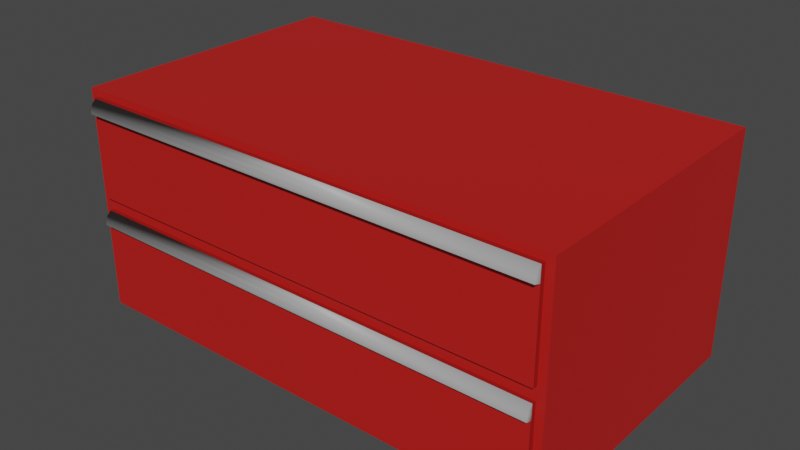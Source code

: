 # Source: Tool_Box.blend  (saved by Blender 3.1.7; exported with 4.5.12 LTS)
import bpy
from mathutils import Matrix  # noqa: F401  (used for matrix-valued properties, if any)

bpy.ops.wm.read_factory_settings(use_empty=True)
scene = bpy.context.scene
scene.name = 'Scene'

# ---- collections
col_collection = bpy.data.collections.new('Collection'); scene.collection.children.link(col_collection)

# ---- materials (node trees are filled in below, after node groups)
mat_material_004 = bpy.data.materials.new('Material.004')
mat_material_004.use_transparent_shadow = False
mat_material_005 = bpy.data.materials.new('Material.005')
mat_material_005.use_transparent_shadow = False
mat_material_006 = bpy.data.materials.new('Material.006')
mat_material_006.use_transparent_shadow = False
mat_material_007 = bpy.data.materials.new('Material.007')
mat_material_007.use_transparent_shadow = False

# ---- material node trees
mat_material_004.use_nodes = True; mat_material_004.node_tree.nodes.clear()
_N = mat_material_004.node_tree.nodes; _L = mat_material_004.node_tree.links
n0 = _N.new('ShaderNodeBsdfPrincipled'); n0.name = 'Principled BSDF'; n0.location = (10, 300)
n0.distribution = 'GGX'
n0.subsurface_method = 'RANDOM_WALK_SKIN'
n0.inputs[0].default_value = (0.5149, 0.01161, 0.009134, 1.0)
n0.inputs[3].default_value = 1.45
n0.inputs[27].default_value = (0.0, 0.0, 0.0, 1.0)
n0.inputs[28].default_value = 1.0
n1 = _N.new('ShaderNodeOutputMaterial'); n1.name = 'Material Output'; n1.location = (300, 300)
_L.new(n0.outputs[0], n1.inputs[0])
n1.is_active_output = True
mat_material_005.use_nodes = True; mat_material_005.node_tree.nodes.clear()
_N = mat_material_005.node_tree.nodes; _L = mat_material_005.node_tree.links
n0 = _N.new('ShaderNodeBsdfPrincipled'); n0.name = 'Principled BSDF'; n0.location = (10, 300)
n0.distribution = 'GGX'
n0.subsurface_method = 'RANDOM_WALK_SKIN'
n0.inputs[0].default_value = (0.3864, 0.3864, 0.3864, 1.0)
n0.inputs[3].default_value = 1.45
n0.inputs[27].default_value = (0.0, 0.0, 0.0, 1.0)
n0.inputs[28].default_value = 1.0
n1 = _N.new('ShaderNodeOutputMaterial'); n1.name = 'Material Output'; n1.location = (300, 300)
_L.new(n0.outputs[0], n1.inputs[0])
n1.is_active_output = True
mat_material_006.use_nodes = True; mat_material_006.node_tree.nodes.clear()
_N = mat_material_006.node_tree.nodes; _L = mat_material_006.node_tree.links
n0 = _N.new('ShaderNodeBsdfPrincipled'); n0.name = 'Principled BSDF'; n0.location = (10, 300)
n0.distribution = 'GGX'
n0.subsurface_method = 'RANDOM_WALK_SKIN'
n0.inputs[0].default_value = (0.3864, 0.3864, 0.3864, 1.0)
n0.inputs[3].default_value = 1.45
n0.inputs[27].default_value = (0.0, 0.0, 0.0, 1.0)
n0.inputs[28].default_value = 1.0
n1 = _N.new('ShaderNodeOutputMaterial'); n1.name = 'Material Output'; n1.location = (300, 300)
_L.new(n0.outputs[0], n1.inputs[0])
n1.is_active_output = True
mat_material_007.use_nodes = True; mat_material_007.node_tree.nodes.clear()
_N = mat_material_007.node_tree.nodes; _L = mat_material_007.node_tree.links
n0 = _N.new('ShaderNodeBsdfPrincipled'); n0.name = 'Principled BSDF'; n0.location = (10, 300)
n0.distribution = 'GGX'
n0.subsurface_method = 'RANDOM_WALK_SKIN'
n0.inputs[0].default_value = (0.3032, 0.007893, 0.006283, 1.0)
n0.inputs[3].default_value = 1.45
n0.inputs[27].default_value = (0.0, 0.0, 0.0, 1.0)
n0.inputs[28].default_value = 1.0
n1 = _N.new('ShaderNodeOutputMaterial'); n1.name = 'Material Output'; n1.location = (300, 300)
_L.new(n0.outputs[0], n1.inputs[0])
n1.is_active_output = True

# ---- world
world_world = bpy.data.worlds.new('World'); scene.world = world_world
world_world.use_nodes = True; world_world.node_tree.nodes.clear()
_N = world_world.node_tree.nodes; _L = world_world.node_tree.links
n0 = _N.new('ShaderNodeOutputWorld'); n0.name = 'World Output'; n0.location = (300, 300)
n1 = _N.new('ShaderNodeBackground'); n1.name = 'Background'; n1.location = (10, 300)
n1.inputs[0].default_value = (0.05088, 0.05088, 0.05088, 1.0)
_L.new(n1.outputs[0], n0.inputs[0])
n0.is_active_output = True
world_world.color = (0.05088, 0.05088, 0.05088)
world_world.use_sun_shadow = False
world_world.sun_shadow_jitter_overblur = 0.0

# ---- meshes
me_plane = bpy.data.meshes.new('Plane')
me_plane.from_pydata([(-1.0, -1.0, 0.0), (1.0, -1.0, 0.0), (-1.0, 0.3694, 0.0), (1.0, 0.3694, 0.0), (-1.0, 0.3694, 0.2261), (-1.0, -1.0, 0.2261), (1.0, -1.0, 0.2261), (1.0, 0.3694, 0.2261), (-1.0, 0.3694, 0.1131), (1.0, 0.3694, 0.1131), (1.0, -1.0, 0.1131), (-1.0, -1.0, 0.1131), (-0.9639, -1.0, 0.2193), (0.9681, -1.0, 0.2193), (0.9681, -1.0, 0.1199), (-0.9639, -1.0, 0.1199), (-0.957, -1.0, 0.00594), (0.9672, -1.0, 0.00594), (-0.957, -1.0, 0.1071), (0.9672, -1.0, 0.1071), (-1.0, 0.3694, 0.21), (1.0, -1.0, 0.21), (1.0, 0.3694, 0.21), (-1.0, -1.0, 0.21), (0.9681, -1.0, 0.2051), (-0.9639, -1.0, 0.2051), (1.0, 0.3694, 0.09625), (-1.0, -1.0, 0.09625), (-1.0, 0.3694, 0.09625), (1.0, -1.0, 0.09625), (-0.957, -1.0, 0.09208), (0.9672, -1.0, 0.09208), (-1.0, 0.3694, 0.1019), (-1.0, 0.3694, 0.1075), (1.0, -1.0, 0.1019), (1.0, -1.0, 0.1075), (0.9672, -1.0, 0.09709), (0.9672, -1.0, 0.1021), (1.0, 0.3694, 0.1075), (1.0, 0.3694, 0.1019), (-1.0, -1.0, 0.1075), (-1.0, -1.0, 0.1019), (-0.957, -1.0, 0.1021), (-0.957, -1.0, 0.09709), (-0.9639, -1.0, 0.2051), (-0.9639, -1.0, 0.1199), (0.9681, -1.0, 0.1199), (0.9681, -1.0, 0.2051), (-0.9639, -1.022, 0.2193), (0.9681, -1.022, 0.2193), (0.9681, -1.022, 0.2051), (-0.9639, -1.022, 0.2051), (-0.9639, -1.022, 0.2051), (-0.9639, -1.022, 0.1199), (0.9681, -1.022, 0.1199), (0.9681, -1.022, 0.2051), (-0.957, -1.024, 0.00594), (0.9672, -1.024, 0.00594), (-0.957, -1.024, 0.09208), (0.9672, -1.024, 0.09208), (-0.957, -1.0, 0.09208), (0.9672, -1.0, 0.1021), (0.9672, -1.0, 0.1071), (-0.957, -1.0, 0.1071), (-0.957, -1.0, 0.09709), (0.9672, -1.0, 0.09208), (0.9672, -1.0, 0.09709), (-0.957, -1.0, 0.1021), (0.9672, -1.0, 0.1021), (0.9672, -1.0, 0.1071), (-0.957, -1.0, 0.1071), (-0.957, -1.0, 0.09709), (-0.957, -1.0, 0.09208), (0.9672, -1.0, 0.09208), (0.9672, -1.0, 0.09709), (-0.957, -1.0, 0.1021), (0.9672, -1.02, 0.1021), (0.9672, -1.02, 0.1071), (-0.957, -1.02, 0.1071), (-0.957, -1.02, 0.09709), (-0.957, -1.02, 0.09208), (0.9672, -1.02, 0.09208), (0.9672, -1.02, 0.09709), (-0.957, -1.02, 0.1021)], [], [(0, 1, 3, 2), (5, 4, 7, 6), (22, 7, 4, 20), (11, 15, 14, 10), (21, 6, 7, 22), (20, 4, 5, 23), (33, 8, 11, 40), (35, 10, 9, 38), (27, 30, 16, 0), (38, 9, 8, 33), (6, 13, 12, 5), (21, 24, 13, 6), (23, 25, 15, 11), (10, 19, 18, 11), (35, 37, 19, 10), (0, 16, 17, 1), (5, 12, 25, 23), (10, 14, 24, 21), (15, 45, 46, 14), (8, 20, 23, 11), (10, 21, 22, 9), (9, 22, 20, 8), (1, 17, 31, 29), (3, 26, 28, 2), (41, 43, 30, 27), (1, 29, 26, 3), (2, 28, 27, 0), (11, 18, 42, 40), (40, 42, 43, 41), (29, 31, 36, 34), (34, 36, 37, 35), (26, 39, 32, 28), (39, 38, 33, 32), (29, 34, 39, 26), (34, 35, 38, 39), (28, 32, 41, 27), (32, 33, 40, 41), (25, 44, 45, 15), (24, 47, 44, 25), (14, 46, 47, 24), (51, 48, 49, 50), (53, 52, 55, 54), (47, 55, 52, 44), (25, 51, 50, 24), (56, 58, 59, 57), (31, 59, 58, 30), (42, 18, 63, 67), (31, 30, 60, 65), (36, 31, 65, 66), (18, 19, 62, 63), (43, 42, 67, 64), (37, 36, 66, 61), (19, 37, 61, 62), (30, 43, 64, 60), (63, 62, 69, 70), (67, 63, 70, 75), (66, 65, 73, 74), (60, 64, 71, 72), (62, 61, 68, 69), (64, 67, 75, 71), (61, 66, 74, 68), (65, 60, 72, 73), (80, 79, 83, 78, 77, 76, 82, 81), (73, 72, 80, 81)])
_uv = me_plane.uv_layers.new(name='UVMap')
_uv.uv.foreach_set('vector', [0.0, 0.0, 1.0, 0.0, 1.0, 1.0, 0.0, 1.0, 0.0, 0.0, 0.0, 1.0, 1.0, 1.0, 1.0, 0.0, 1.0, 1.0, 1.0, 1.0, 0.0, 1.0, 0.0, 1.0, 0.0, 0.0, 0.0, 0.0, 1.0, 0.0, 1.0, 0.0, 1.0, 0.0, 1.0, 0.0, 1.0, 1.0, 1.0, 1.0, 0.0, 1.0, 0.0, 1.0, 0.0, 0.0, 0.0, 0.0, 0.0, 1.0, 0.0, 1.0, 0.0, 0.0, 0.0, 0.0, 1.0, 0.0, 1.0, 0.0, 1.0, 1.0, 1.0, 1.0, 0.0, 0.0, 0.0, 0.0, 0.0, 0.0, 0.0, 0.0, 1.0, 1.0, 1.0, 1.0, 0.0, 1.0, 0.0, 1.0, 1.0, 0.0, 1.0, 0.0, 0.0, 0.0, 0.0, 0.0, 1.0, 0.0, 1.0, 0.0, 1.0, 0.0, 1.0, 0.0, 0.0, 0.0, 0.0, 0.0, 0.0, 0.0, 0.0, 0.0, 1.0, 0.0, 1.0, 0.0, 0.0, 0.0, 0.0, 0.0, 1.0, 0.0, 1.0, 0.0, 1.0, 0.0, 1.0, 0.0, 0.0, 0.0, 0.0, 0.0, 1.0, 0.0, 1.0, 0.0, 0.0, 0.0, 0.0, 0.0, 0.0, 0.0, 0.0, 0.0, 1.0, 0.0, 1.0, 0.0, 1.0, 0.0, 1.0, 0.0, 0.0, 0.0, 0.0, 0.0, 1.0, 0.0, 1.0, 0.0, 0.0, 1.0, 0.0, 1.0, 0.0, 0.0, 0.0, 0.0, 1.0, 0.0, 1.0, 0.0, 1.0, 1.0, 1.0, 1.0, 1.0, 1.0, 1.0, 1.0, 0.0, 1.0, 0.0, 1.0, 1.0, 0.0, 1.0, 0.0, 1.0, 0.0, 1.0, 0.0, 1.0, 1.0, 1.0, 1.0, 0.0, 1.0, 0.0, 1.0, 0.0, 0.0, 0.0, 0.0, 0.0, 0.0, 0.0, 0.0, 1.0, 0.0, 1.0, 0.0, 1.0, 1.0, 1.0, 1.0, 0.0, 1.0, 0.0, 1.0, 0.0, 0.0, 0.0, 0.0, 0.0, 0.0, 0.0, 0.0, 0.0, 0.0, 0.0, 0.0, 0.0, 0.0, 0.0, 0.0, 0.0, 0.0, 0.0, 0.0, 1.0, 0.0, 1.0, 0.0, 1.0, 0.0, 1.0, 0.0, 1.0, 0.0, 1.0, 0.0, 1.0, 0.0, 1.0, 0.0, 1.0, 1.0, 1.0, 1.0, 0.0, 1.0, 0.0, 1.0, 1.0, 1.0, 1.0, 1.0, 0.0, 1.0, 0.0, 1.0, 1.0, 0.0, 1.0, 0.0, 1.0, 1.0, 1.0, 1.0, 1.0, 0.0, 1.0, 0.0, 1.0, 1.0, 1.0, 1.0, 0.0, 1.0, 0.0, 1.0, 0.0, 0.0, 0.0, 0.0, 0.0, 1.0, 0.0, 1.0, 0.0, 0.0, 0.0, 0.0, 0.0, 0.0, 0.0, 0.0, 0.0, 0.0, 0.0, 0.0, 1.0, 0.0, 1.0, 0.0, 0.0, 0.0, 0.0, 0.0, 1.0, 0.0, 1.0, 0.0, 1.0, 0.0, 1.0, 0.0, 0.0, 0.0, 0.0, 0.0, 1.0, 0.0, 1.0, 0.0, 0.0, 0.0, 0.0, 0.0, 1.0, 0.0, 1.0, 0.0, 1.0, 0.0, 1.0, 0.0, 0.0, 0.0, 0.0, 0.0, 0.0, 0.0, 0.0, 0.0, 1.0, 0.0, 1.0, 0.0, 0.0, 0.0, 0.0, 0.0, 1.0, 0.0, 1.0, 0.0, 0.0, 0.0, 0.0, 0.0, 0.0, 0.0, 0.0, 0.0, 0.0, 0.0, 0.0, 0.0, 0.0, 0.0, 0.0, 0.0, 0.0, 0.0, 0.0, 0.0, 0.0, 0.0, 0.0, 0.0, 1.0, 0.0, 1.0, 0.0, 1.0, 0.0, 1.0, 0.0, 0.0, 0.0, 1.0, 0.0, 1.0, 0.0, 0.0, 0.0, 0.0, 0.0, 0.0, 0.0, 0.0, 0.0, 0.0, 0.0, 1.0, 0.0, 1.0, 0.0, 1.0, 0.0, 1.0, 0.0, 1.0, 0.0, 1.0, 0.0, 1.0, 0.0, 1.0, 0.0, 0.0, 0.0, 0.0, 0.0, 0.0, 0.0, 0.0, 0.0, 0.0, 0.0, 1.0, 0.0, 1.0, 0.0, 0.0, 0.0, 0.0, 0.0, 0.0, 0.0, 0.0, 0.0, 0.0, 0.0, 1.0, 0.0, 1.0, 0.0, 1.0, 0.0, 1.0, 0.0, 0.0, 0.0, 0.0, 0.0, 0.0, 0.0, 0.0, 0.0, 1.0, 0.0, 1.0, 0.0, 1.0, 0.0, 1.0, 0.0, 0.0, 0.0, 0.0, 0.0, 0.0, 0.0, 0.0, 0.0, 1.0, 0.0, 1.0, 0.0, 1.0, 0.0, 1.0, 0.0, 0.0, 0.0, 0.0, 0.0, 0.0, 0.0, 0.0, 0.0, 0.0, 0.0, 0.0, 0.0, 0.0, 0.0, 0.0, 0.0, 1.0, 0.0, 1.0, 0.0, 1.0, 0.0, 0.0, 0.0, 0.0, 0.0, 0.0, 0.0, 0.0, 0.0, 0.0, 0.0])
me_plane.materials.append(mat_material_004)
me_plane.use_remesh_fix_poles = True
me_plane.use_remesh_preserve_attributes = False
me_plane.update()
me_plane_002 = bpy.data.meshes.new('Plane.002')
me_plane_002.from_pydata([(-0.9612, 0.4104, 0.0109), (0.963, 0.4104, 0.0109), (-0.9612, 0.4104, -0.004139), (0.963, 0.4104, -0.004139), (0.963, 0.378, -0.001928), (0.963, 0.4093, 0.0109), (-0.9612, 0.4093, 0.0109), (-0.9612, 0.378, -0.001928), (0.963, 0.4104, 0.0008742), (0.963, 0.4107, 0.00593), (-0.9612, 0.4107, 0.00593), (-0.9612, 0.4104, 0.0008742), (0.963, 0.3825, 0.002871), (0.963, 0.3908, 0.007212), (-0.9612, 0.3908, 0.007212), (-0.9612, 0.3825, 0.002871)], [], [(1, 0, 6, 5), (14, 13, 5, 6), (9, 1, 5, 13), (11, 2, 7, 15), (2, 3, 4, 7), (0, 10, 14, 6), (10, 11, 15, 14), (3, 8, 12, 4), (8, 9, 13, 12), (7, 4, 12, 15), (15, 12, 13, 14)])
me_plane_002.polygons.foreach_set('use_smooth', [True] * 11)
_uv = me_plane_002.uv_layers.new(name='UVMap')
_uv.uv.foreach_set('vector', [1.0, 0.0, 0.0, 0.0, 0.0, 0.0, 1.0, 0.0, 0.0, 0.0, 1.0, 0.0, 1.0, 0.0, 0.0, 0.0, 1.0, 0.0, 1.0, 0.0, 1.0, 0.0, 1.0, 0.0, 0.0, 0.0, 0.0, 0.0, 0.0, 0.0, 0.0, 0.0, 0.0, 0.0, 1.0, 0.0, 1.0, 0.0, 0.0, 0.0, 0.0, 0.0, 0.0, 0.0, 0.0, 0.0, 0.0, 0.0, 0.0, 0.0, 0.0, 0.0, 0.0, 0.0, 0.0, 0.0, 1.0, 0.0, 1.0, 0.0, 1.0, 0.0, 1.0, 0.0, 1.0, 0.0, 1.0, 0.0, 1.0, 0.0, 1.0, 0.0, 0.0, 0.0, 1.0, 0.0, 1.0, 0.0, 0.0, 0.0, 0.0, 0.0, 1.0, 0.0, 1.0, 0.0, 0.0, 0.0])
me_plane_002.materials.append(mat_material_005)
me_plane_002.use_remesh_fix_poles = True
me_plane_002.use_remesh_preserve_attributes = False
me_plane_002.update()
me_plane_003 = bpy.data.meshes.new('Plane.003')
me_plane_003.from_pydata([(-0.957, -1.0, 0.1071), (0.9672, -1.0, 0.1071), (-0.957, -1.0, 0.09208), (0.9672, -1.0, 0.09208), (0.9672, -1.032, 0.09429), (0.9672, -1.001, 0.1071), (-0.957, -1.001, 0.1071), (-0.957, -1.032, 0.09429), (0.9672, -1.0, 0.09709), (0.9672, -0.9997, 0.1021), (-0.957, -0.9997, 0.1021), (-0.957, -1.0, 0.09709), (0.9672, -1.028, 0.09909), (0.9672, -1.02, 0.1034), (-0.957, -1.02, 0.1034), (-0.957, -1.028, 0.09909), (0.9672, -0.9997, 0.1021), (0.9672, -1.0, 0.1071), (-0.957, -1.0, 0.1071), (-0.957, -1.0, 0.09709), (-0.957, -1.0, 0.09208), (0.9672, -1.0, 0.09208), (0.9672, -1.0, 0.09709), (-0.957, -0.9997, 0.1021)], [], [(1, 5, 6, 0), (14, 6, 5, 13), (9, 13, 5, 1), (11, 15, 7, 2), (2, 7, 4, 3), (0, 6, 14, 10), (10, 14, 15, 11), (3, 4, 12, 8), (8, 12, 13, 9), (7, 15, 12, 4), (15, 14, 13, 12), (8, 9, 16, 22), (11, 2, 20, 19), (9, 1, 17, 16), (0, 10, 23, 18), (2, 3, 21, 20), (3, 8, 22, 21), (1, 0, 18, 17), (10, 11, 19, 23), (17, 18, 23, 19, 20, 21, 22, 16)])
me_plane_003.polygons.foreach_set('use_smooth', [True] * 20)
_uv = me_plane_003.uv_layers.new(name='UVMap')
_uv.uv.foreach_set('vector', [1.0, 0.0, 1.0, 0.0, 0.0, 0.0, 0.0, 0.0, 0.0, 0.0, 0.0, 0.0, 1.0, 0.0, 1.0, 0.0, 1.0, 0.0, 1.0, 0.0, 1.0, 0.0, 1.0, 0.0, 0.0, 0.0, 0.0, 0.0, 0.0, 0.0, 0.0, 0.0, 0.0, 0.0, 0.0, 0.0, 1.0, 0.0, 1.0, 0.0, 0.0, 0.0, 0.0, 0.0, 0.0, 0.0, 0.0, 0.0, 0.0, 0.0, 0.0, 0.0, 0.0, 0.0, 0.0, 0.0, 1.0, 0.0, 1.0, 0.0, 1.0, 0.0, 1.0, 0.0, 1.0, 0.0, 1.0, 0.0, 1.0, 0.0, 1.0, 0.0, 0.0, 0.0, 0.0, 0.0, 1.0, 0.0, 1.0, 0.0, 0.0, 0.0, 0.0, 0.0, 1.0, 0.0, 1.0, 0.0, 1.0, 0.0, 1.0, 0.0, 1.0, 0.0, 1.0, 0.0, 0.0, 0.0, 0.0, 0.0, 0.0, 0.0, 0.0, 0.0, 1.0, 0.0, 1.0, 0.0, 1.0, 0.0, 1.0, 0.0, 0.0, 0.0, 0.0, 0.0, 0.0, 0.0, 0.0, 0.0, 0.0, 0.0, 1.0, 0.0, 1.0, 0.0, 0.0, 0.0, 1.0, 0.0, 1.0, 0.0, 1.0, 0.0, 1.0, 0.0, 1.0, 0.0, 0.0, 0.0, 0.0, 0.0, 1.0, 0.0, 0.0, 0.0, 0.0, 0.0, 0.0, 0.0, 0.0, 0.0, 1.0, 0.0, 0.0, 0.0, 0.0, 0.0, 0.0, 0.0, 0.0, 0.0, 1.0, 0.0, 1.0, 0.0, 1.0, 0.0])
me_plane_003.materials.append(mat_material_006)
me_plane_003.use_remesh_fix_poles = True
me_plane_003.use_remesh_preserve_attributes = False
me_plane_003.update()
me_plane_001 = bpy.data.meshes.new('Plane.001')
me_plane_001.from_pydata([(-0.9639, -1.0, 0.2193), (0.9681, -1.0, 0.2193), (-0.957, -1.0, 0.00594), (0.9672, -1.0, 0.00594), (0.9681, -1.0, 0.2051), (-0.9639, -1.0, 0.2051), (-0.957, -1.0, 0.09208), (0.9672, -1.0, 0.09208), (-0.9639, -1.0, 0.2051), (-0.9639, -1.0, 0.1199), (0.9681, -1.0, 0.1199), (0.9681, -1.0, 0.2051), (-0.9639, -1.022, 0.2193), (0.9681, -1.022, 0.2193), (0.9681, -1.022, 0.2051), (-0.9639, -1.022, 0.2051), (-0.9639, -1.022, 0.2051), (-0.9639, -1.022, 0.1199), (0.9681, -1.022, 0.1199), (0.9681, -1.022, 0.2051), (-0.957, -1.024, 0.00594), (0.9672, -1.024, 0.00594), (-0.957, -1.024, 0.09208), (0.9672, -1.024, 0.09208), (0.9672, -1.0, 0.1021), (0.9672, -1.0, 0.1071), (-0.957, -1.0, 0.1071), (-0.957, -1.0, 0.09709), (-0.957, -1.0, 0.09208), (0.9672, -1.0, 0.09208), (0.9672, -1.0, 0.09709), (-0.957, -1.0, 0.1021), (0.9672, -1.02, 0.1021), (0.9672, -1.02, 0.1071), (-0.957, -1.02, 0.1071), (-0.957, -1.02, 0.09709), (-0.957, -1.02, 0.09208), (0.9672, -1.02, 0.09208), (0.9672, -1.02, 0.09709), (-0.957, -1.02, 0.1021)], [], [(4, 14, 13, 1), (2, 20, 21, 3), (8, 16, 17, 9), (0, 12, 15, 5), (9, 17, 18, 10), (1, 13, 12, 0), (10, 18, 19, 11), (3, 21, 23, 7), (6, 22, 20, 2), (27, 31, 39, 35), (24, 30, 38, 32), (26, 25, 33, 34), (31, 26, 34, 39), (30, 29, 37, 38), (28, 27, 35, 36), (25, 24, 32, 33)])
_uv = me_plane_001.uv_layers.new(name='UVMap')
_uv.uv.foreach_set('vector', [1.0, 0.0, 1.0, 0.0, 1.0, 0.0, 1.0, 0.0, 0.0, 0.0, 0.0, 0.0, 1.0, 0.0, 1.0, 0.0, 0.0, 0.0, 0.0, 0.0, 0.0, 0.0, 0.0, 0.0, 0.0, 0.0, 0.0, 0.0, 0.0, 0.0, 0.0, 0.0, 0.0, 0.0, 0.0, 0.0, 1.0, 0.0, 1.0, 0.0, 1.0, 0.0, 1.0, 0.0, 0.0, 0.0, 0.0, 0.0, 1.0, 0.0, 1.0, 0.0, 1.0, 0.0, 1.0, 0.0, 1.0, 0.0, 1.0, 0.0, 1.0, 0.0, 1.0, 0.0, 0.0, 0.0, 0.0, 0.0, 0.0, 0.0, 0.0, 0.0, 0.0, 0.0, 0.0, 0.0, 0.0, 0.0, 0.0, 0.0, 1.0, 0.0, 1.0, 0.0, 1.0, 0.0, 1.0, 0.0, 0.0, 0.0, 1.0, 0.0, 1.0, 0.0, 0.0, 0.0, 0.0, 0.0, 0.0, 0.0, 0.0, 0.0, 0.0, 0.0, 1.0, 0.0, 1.0, 0.0, 1.0, 0.0, 1.0, 0.0, 0.0, 0.0, 0.0, 0.0, 0.0, 0.0, 0.0, 0.0, 1.0, 0.0, 1.0, 0.0, 1.0, 0.0, 1.0, 0.0])
me_plane_001.materials.append(mat_material_007)
me_plane_001.use_remesh_fix_poles = True
me_plane_001.use_remesh_preserve_attributes = False
me_plane_001.update()

# ---- objects
ob_plane = bpy.data.objects.new('Plane', me_plane)
ob_plane_002 = bpy.data.objects.new('Plane.002', me_plane_002)
ob_plane_003 = bpy.data.objects.new('Plane.003', me_plane_003)
ob_plane_001 = bpy.data.objects.new('Plane.001', me_plane_001)

# ---- transforms, parenting, visibility, modifiers, constraints
ob_plane.location = (0.4973, -0.3279, 2.98e-08)
ob_plane.scale = (0.2836, 0.2411, 1.146)
ob_plane_002.location = (0.4987, -0.6733, 0.2387)
ob_plane_002.scale = (0.2836, 0.2411, 1.146)
ob_plane_003.location = (0.4973, -0.3327, 2.98e-08)
ob_plane_003.scale = (0.2836, 0.2411, 1.146)
ob_plane_001.location = (0.4973, -0.3279, 2.98e-08)
ob_plane_001.scale = (0.2836, 0.2411, 1.146)

# ---- collection membership
col_collection.objects.link(ob_plane)
col_collection.objects.link(ob_plane_002)
col_collection.objects.link(ob_plane_003)
col_collection.objects.link(ob_plane_001)

# ---- scene / render settings (as saved in the file)
scene.frame_start = 1; scene.frame_end = 250; scene.frame_set(1)
scene.render.engine = 'BLENDER_EEVEE_NEXT'
scene.cycles.sampling_pattern = 'TABULATED_SOBOL'
scene.cycles.use_light_tree = False
scene.view_settings.view_transform = 'Filmic'
bpy.context.view_layer.update()

# ---- added for rendering (the .blend has no active camera and no usable light): camera, sun
cam_auto = bpy.data.cameras.new('AutoCamera')
cam_auto.lens = 50.0
cam_auto.sensor_width = 36.0
cam_auto.clip_end = 1000.0
ob_auto_camera = bpy.data.objects.new('AutoCamera', cam_auto)
scene.collection.objects.link(ob_auto_camera)
ob_auto_camera.location = (1.15592, -1.2009, 0.656431)
ob_auto_camera.rotation_euler = (1.09748, -7.21219e-08, 0.694738)
scene.camera = ob_auto_camera
light_auto_sun = bpy.data.lights.new('AutoSun', 'SUN')
light_auto_sun.energy = 3.0
light_auto_sun.angle = 0.0523599
ob_auto_sun = bpy.data.objects.new('AutoSun', light_auto_sun)
scene.collection.objects.link(ob_auto_sun)
ob_auto_sun.rotation_euler = (0.872665, 0.174533, 0.523599)
bpy.context.view_layer.update()
